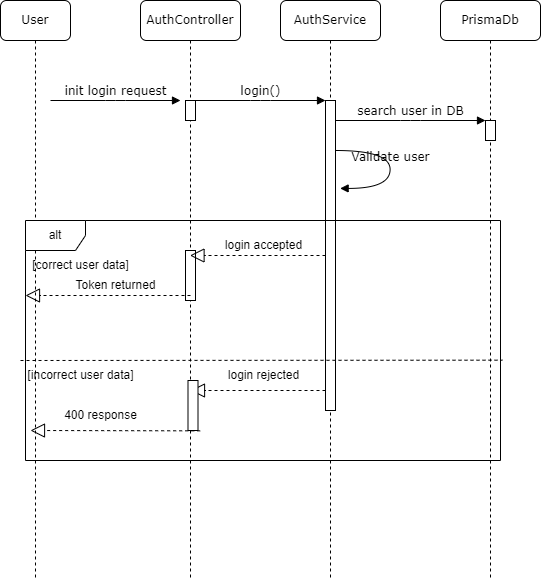

The diagram above was exported from draw.io. Its source (the exported page's mxGraphModel, read from the mxfile embedded in the PNG):
<mxGraphModel dx="2321" dy="759" grid="1" gridSize="10" guides="1" tooltips="1" connect="1" arrows="1" fold="1" page="1" pageScale="1" pageWidth="1100" pageHeight="850" background="none" math="0" shadow="0">
  <root>
    <mxCell id="0" />
    <mxCell id="1" parent="0" />
    <mxCell id="7baba1c4bc27f4b0-2" value="AuthService" style="shape=umlLifeline;perimeter=lifelinePerimeter;whiteSpace=wrap;html=1;container=1;collapsible=0;recursiveResize=0;outlineConnect=0;rounded=1;shadow=0;comic=0;labelBackgroundColor=none;strokeWidth=1;fontFamily=Verdana;fontSize=12;align=center;" parent="1" vertex="1">
      <mxGeometry x="240" y="80" width="100" height="580" as="geometry" />
    </mxCell>
    <mxCell id="7baba1c4bc27f4b0-10" value="" style="html=1;points=[];perimeter=orthogonalPerimeter;rounded=0;shadow=0;comic=0;labelBackgroundColor=none;strokeWidth=1;fontFamily=Verdana;fontSize=12;align=center;" parent="7baba1c4bc27f4b0-2" vertex="1">
      <mxGeometry x="45" y="100" width="10" height="310" as="geometry" />
    </mxCell>
    <mxCell id="7baba1c4bc27f4b0-35" value="Validate user" style="html=1;verticalAlign=bottom;endArrow=block;labelBackgroundColor=none;fontFamily=Verdana;fontSize=12;elbow=vertical;edgeStyle=orthogonalEdgeStyle;curved=1;entryX=1;entryY=0.286;entryPerimeter=0;exitX=1.038;exitY=0.345;exitPerimeter=0;" parent="7baba1c4bc27f4b0-2" edge="1">
      <mxGeometry relative="1" as="geometry">
        <mxPoint x="55.000000000000114" y="149.99999999999991" as="sourcePoint" />
        <mxPoint x="59.620000000000005" y="187.91999999999996" as="targetPoint" />
        <Array as="points">
          <mxPoint x="109.62" y="149.9" />
          <mxPoint x="109.62" y="187.89999999999998" />
        </Array>
      </mxGeometry>
    </mxCell>
    <mxCell id="7baba1c4bc27f4b0-3" value="PrismaDb" style="shape=umlLifeline;perimeter=lifelinePerimeter;whiteSpace=wrap;html=1;container=1;collapsible=0;recursiveResize=0;outlineConnect=0;rounded=1;shadow=0;comic=0;labelBackgroundColor=none;strokeWidth=1;fontFamily=Verdana;fontSize=12;align=center;" parent="1" vertex="1">
      <mxGeometry x="400" y="80" width="100" height="580" as="geometry" />
    </mxCell>
    <mxCell id="7baba1c4bc27f4b0-13" value="" style="html=1;points=[];perimeter=orthogonalPerimeter;rounded=0;shadow=0;comic=0;labelBackgroundColor=none;strokeWidth=1;fontFamily=Verdana;fontSize=12;align=center;" parent="7baba1c4bc27f4b0-3" vertex="1">
      <mxGeometry x="45" y="120" width="10" height="20" as="geometry" />
    </mxCell>
    <mxCell id="7baba1c4bc27f4b0-8" value="AuthController" style="shape=umlLifeline;perimeter=lifelinePerimeter;whiteSpace=wrap;html=1;container=1;collapsible=0;recursiveResize=0;outlineConnect=0;rounded=1;shadow=0;comic=0;labelBackgroundColor=none;strokeWidth=1;fontFamily=Verdana;fontSize=12;align=center;" parent="1" vertex="1">
      <mxGeometry x="100" y="80" width="100" height="580" as="geometry" />
    </mxCell>
    <mxCell id="7baba1c4bc27f4b0-9" value="" style="html=1;points=[];perimeter=orthogonalPerimeter;rounded=0;shadow=0;comic=0;labelBackgroundColor=none;strokeWidth=1;fontFamily=Verdana;fontSize=12;align=center;" parent="7baba1c4bc27f4b0-8" vertex="1">
      <mxGeometry x="45" y="100" width="10" height="20" as="geometry" />
    </mxCell>
    <mxCell id="B3K_X_MYv42in5D_As-3-1" value="init login request" style="html=1;verticalAlign=bottom;endArrow=block;entryX=0;entryY=0;labelBackgroundColor=none;fontFamily=Verdana;fontSize=12;edgeStyle=elbowEdgeStyle;elbow=vertical;" edge="1" parent="7baba1c4bc27f4b0-8">
      <mxGeometry relative="1" as="geometry">
        <mxPoint x="-90" y="100" as="sourcePoint" />
        <mxPoint x="40" y="100" as="targetPoint" />
        <mxPoint as="offset" />
      </mxGeometry>
    </mxCell>
    <mxCell id="B3K_X_MYv42in5D_As-3-17" value="" style="html=1;points=[];perimeter=orthogonalPerimeter;rounded=0;shadow=0;comic=0;labelBackgroundColor=none;strokeWidth=1;fontFamily=Verdana;fontSize=12;align=center;" vertex="1" parent="7baba1c4bc27f4b0-8">
      <mxGeometry x="45" y="250" width="10" height="50" as="geometry" />
    </mxCell>
    <mxCell id="7baba1c4bc27f4b0-11" value="login()" style="html=1;verticalAlign=bottom;endArrow=block;entryX=0;entryY=0;labelBackgroundColor=none;fontFamily=Verdana;fontSize=12;edgeStyle=elbowEdgeStyle;elbow=vertical;" parent="1" source="7baba1c4bc27f4b0-9" target="7baba1c4bc27f4b0-10" edge="1">
      <mxGeometry relative="1" as="geometry">
        <mxPoint x="220" y="190" as="sourcePoint" />
        <mxPoint as="offset" />
      </mxGeometry>
    </mxCell>
    <mxCell id="7baba1c4bc27f4b0-14" value="search user in DB" style="html=1;verticalAlign=bottom;endArrow=block;entryX=0;entryY=0;labelBackgroundColor=none;fontFamily=Verdana;fontSize=12;edgeStyle=elbowEdgeStyle;elbow=vertical;" parent="1" source="7baba1c4bc27f4b0-10" target="7baba1c4bc27f4b0-13" edge="1">
      <mxGeometry relative="1" as="geometry">
        <mxPoint x="370" y="200" as="sourcePoint" />
        <mxPoint as="offset" />
      </mxGeometry>
    </mxCell>
    <mxCell id="B3K_X_MYv42in5D_As-3-2" value="User" style="shape=umlLifeline;perimeter=lifelinePerimeter;whiteSpace=wrap;html=1;container=1;collapsible=0;recursiveResize=0;outlineConnect=0;rounded=1;shadow=0;comic=0;labelBackgroundColor=none;strokeWidth=1;fontFamily=Verdana;fontSize=12;align=center;" vertex="1" parent="1">
      <mxGeometry x="-40" y="80" width="70" height="580" as="geometry" />
    </mxCell>
    <mxCell id="B3K_X_MYv42in5D_As-3-5" value="alt" style="shape=umlFrame;whiteSpace=wrap;html=1;pointerEvents=0;" vertex="1" parent="B3K_X_MYv42in5D_As-3-2">
      <mxGeometry x="25" y="220" width="475" height="240" as="geometry" />
    </mxCell>
    <mxCell id="B3K_X_MYv42in5D_As-3-6" value="" style="endArrow=none;dashed=1;endFill=0;endSize=12;html=1;rounded=0;entryX=1.004;entryY=0.582;entryDx=0;entryDy=0;entryPerimeter=0;" edge="1" parent="B3K_X_MYv42in5D_As-3-2" target="B3K_X_MYv42in5D_As-3-5">
      <mxGeometry width="160" relative="1" as="geometry">
        <mxPoint x="20" y="360" as="sourcePoint" />
        <mxPoint x="180" y="360" as="targetPoint" />
      </mxGeometry>
    </mxCell>
    <mxCell id="B3K_X_MYv42in5D_As-3-8" value="login accepted" style="text;html=1;align=center;verticalAlign=middle;resizable=0;points=[];autosize=1;strokeColor=none;fillColor=none;" vertex="1" parent="B3K_X_MYv42in5D_As-3-2">
      <mxGeometry x="212.5" y="230" width="100" height="30" as="geometry" />
    </mxCell>
    <mxCell id="B3K_X_MYv42in5D_As-3-9" value="Token returned" style="text;html=1;align=center;verticalAlign=middle;resizable=0;points=[];autosize=1;strokeColor=none;fillColor=none;" vertex="1" parent="B3K_X_MYv42in5D_As-3-2">
      <mxGeometry x="65" y="270" width="100" height="30" as="geometry" />
    </mxCell>
    <mxCell id="B3K_X_MYv42in5D_As-3-10" value="" style="endArrow=block;dashed=1;endFill=0;endSize=12;html=1;rounded=0;" edge="1" parent="B3K_X_MYv42in5D_As-3-2">
      <mxGeometry width="160" relative="1" as="geometry">
        <mxPoint x="190" y="295" as="sourcePoint" />
        <mxPoint x="25" y="295" as="targetPoint" />
      </mxGeometry>
    </mxCell>
    <mxCell id="B3K_X_MYv42in5D_As-3-11" value="[correct user data]" style="text;html=1;align=center;verticalAlign=middle;resizable=0;points=[];autosize=1;strokeColor=none;fillColor=none;" vertex="1" parent="B3K_X_MYv42in5D_As-3-2">
      <mxGeometry x="20" y="250" width="120" height="30" as="geometry" />
    </mxCell>
    <mxCell id="B3K_X_MYv42in5D_As-3-12" value="[incorrect user data]" style="text;html=1;align=center;verticalAlign=middle;resizable=0;points=[];autosize=1;strokeColor=none;fillColor=none;" vertex="1" parent="B3K_X_MYv42in5D_As-3-2">
      <mxGeometry x="15" y="360" width="130" height="30" as="geometry" />
    </mxCell>
    <mxCell id="B3K_X_MYv42in5D_As-3-13" value="login rejected" style="text;html=1;align=center;verticalAlign=middle;resizable=0;points=[];autosize=1;strokeColor=none;fillColor=none;" vertex="1" parent="B3K_X_MYv42in5D_As-3-2">
      <mxGeometry x="217.5" y="360" width="90" height="30" as="geometry" />
    </mxCell>
    <mxCell id="B3K_X_MYv42in5D_As-3-14" value="" style="endArrow=block;dashed=1;endFill=0;endSize=12;html=1;rounded=0;" edge="1" parent="B3K_X_MYv42in5D_As-3-2">
      <mxGeometry width="160" relative="1" as="geometry">
        <mxPoint x="325" y="390" as="sourcePoint" />
        <mxPoint x="190" y="390" as="targetPoint" />
      </mxGeometry>
    </mxCell>
    <mxCell id="B3K_X_MYv42in5D_As-3-15" value="400 response" style="text;html=1;align=center;verticalAlign=middle;resizable=0;points=[];autosize=1;strokeColor=none;fillColor=none;" vertex="1" parent="B3K_X_MYv42in5D_As-3-2">
      <mxGeometry x="50" y="400" width="100" height="30" as="geometry" />
    </mxCell>
    <mxCell id="B3K_X_MYv42in5D_As-3-16" value="" style="endArrow=block;dashed=1;endFill=0;endSize=12;html=1;rounded=0;exitX=1.217;exitY=1.007;exitDx=0;exitDy=0;exitPerimeter=0;" edge="1" parent="B3K_X_MYv42in5D_As-3-2" source="B3K_X_MYv42in5D_As-3-18">
      <mxGeometry width="160" relative="1" as="geometry">
        <mxPoint x="165" y="430" as="sourcePoint" />
        <mxPoint x="30" y="430" as="targetPoint" />
      </mxGeometry>
    </mxCell>
    <mxCell id="B3K_X_MYv42in5D_As-3-18" value="" style="html=1;points=[];perimeter=orthogonalPerimeter;rounded=0;shadow=0;comic=0;labelBackgroundColor=none;strokeWidth=1;fontFamily=Verdana;fontSize=12;align=center;" vertex="1" parent="B3K_X_MYv42in5D_As-3-2">
      <mxGeometry x="187.5" y="380" width="10" height="50" as="geometry" />
    </mxCell>
    <mxCell id="B3K_X_MYv42in5D_As-3-7" value="" style="endArrow=block;dashed=1;endFill=0;endSize=12;html=1;rounded=0;" edge="1" parent="1" source="7baba1c4bc27f4b0-10" target="7baba1c4bc27f4b0-8">
      <mxGeometry width="160" relative="1" as="geometry">
        <mxPoint x="430" y="290" as="sourcePoint" />
        <mxPoint x="590" y="290" as="targetPoint" />
      </mxGeometry>
    </mxCell>
  </root>
</mxGraphModel>